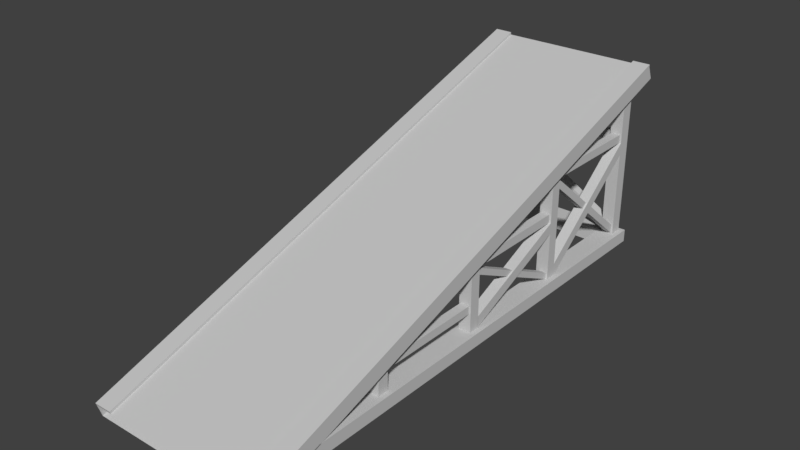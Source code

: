 # Source: LargeRamp.blend  (saved by Blender 2.79.0; exported with 4.5.12 LTS)
import bpy
from mathutils import Matrix  # noqa: F401  (used for matrix-valued properties, if any)

bpy.ops.wm.read_factory_settings(use_empty=True)
scene = bpy.context.scene
scene.name = 'Scene'

# ---- collections
col_collection_1 = bpy.data.collections.new('Collection 1'); scene.collection.children.link(col_collection_1)

# ---- materials (node trees are filled in below, after node groups)
mat_material__342 = bpy.data.materials.new('Material__342')
mat_material__342.alpha_threshold = 0.0
mat_material__342.use_transparent_shadow = False
mat_material__342.diffuse_color = (0.588, 0.588, 0.588, 1.0)
mat_material__342.specular_color = (0.0, 0.0, 0.0)
mat_material__342.roughness = 0.5
mat_material__342.specular_intensity = 1.0

# ---- material node trees

# ---- world
world_world = bpy.data.worlds.new('World'); scene.world = world_world
world_world.color = (0.05088, 0.05088, 0.05088)
world_world.use_sun_shadow = False
world_world.sun_shadow_jitter_overblur = 0.0
world_world.cycles.sampling_method = 'MANUAL'

# ---- meshes
me_big_house8_1__ct_wood03_001 = bpy.data.meshes.new('big_house8_1__ct_wood03.001')
me_big_house8_1__ct_wood03_001.from_pydata([(-3185.0, -594.7, -1090.0), (-3185.0, -594.7, -828.0), (-3185.0, -587.7, -849.2), (-3185.0, -587.7, -1090.0), (-3185.0, -500.2, -1113.0), (-3185.0, -600.2, -812.8), (-3185.0, -493.0, -1110.0), (-3185.0, -491.6, -1110.0), (-3185.0, -593.0, -810.5), (-3185.0, -591.6, -810.0), (-3174.0, -587.7, -849.2), (-3174.0, -587.7, -1090.0), (-3174.0, -594.7, -828.0), (-3174.0, -594.7, -1090.0), (-3175.0, -500.2, -1113.0), (-3175.0, -600.2, -812.8), (-3175.0, -591.6, -810.0), (-3175.0, -491.6, -1110.0), (-3175.0, -493.0, -1110.0), (-3175.0, -593.0, -810.5), (-3095.0, -493.0, -1110.0), (-3095.0, -593.0, -810.5), (-3095.0, -600.2, -812.8), (-3095.0, -500.2, -1113.0), (-3097.0, -594.8, -827.9), (-3097.0, -587.7, -849.1), (-3097.0, -594.8, -1089.0), (-3097.0, -587.7, -1089.0), (-3085.0, -587.7, -849.1), (-3085.0, -587.7, -1089.0), (-3085.0, -594.8, -1089.0), (-3085.0, -594.8, -827.9), (-3095.0, -491.6, -1110.0), (-3095.0, -591.6, -810.0), (-3085.0, -500.2, -1113.0), (-3085.0, -491.6, -1110.0), (-3085.0, -600.2, -812.8), (-3085.0, -591.6, -810.0), (-3085.0, -593.0, -810.5), (-3085.0, -493.0, -1110.0), (-3089.0, -558.3, -963.6), (-3089.0, -587.9, -1025.0), (-3089.0, -554.6, -963.6), (-3089.0, -584.2, -1025.0), (-3093.0, -554.6, -963.6), (-3093.0, -584.2, -1025.0), (-3093.0, -558.3, -963.6), (-3093.0, -587.9, -1025.0), (-3094.0, -587.4, -963.6), (-3094.0, -581.3, -963.6), (-3094.0, -560.9, -1025.0), (-3094.0, -554.7, -1025.0), (-3088.0, -581.3, -963.6), (-3088.0, -554.7, -1025.0), (-3088.0, -587.4, -963.6), (-3088.0, -560.9, -1025.0), (-3094.0, -549.9, -962.9), (-3089.0, -549.9, -962.9), (-3094.0, -549.9, -1026.0), (-3089.0, -549.9, -1026.0), (-3094.0, -554.7, -962.9), (-3094.0, -554.7, -1026.0), (-3089.0, -554.7, -962.9), (-3089.0, -554.7, -1026.0), (-3088.0, -587.8, -957.4), (-3088.0, -587.8, -963.7), (-3088.0, -552.1, -957.4), (-3088.0, -550.0, -963.7), (-3095.0, -587.8, -957.4), (-3095.0, -552.1, -957.4), (-3095.0, -587.8, -963.7), (-3095.0, -550.0, -963.7), (-3182.0, -587.7, -963.7), (-3182.0, -581.6, -963.7), (-3182.0, -560.7, -1025.0), (-3182.0, -554.6, -1025.0), (-3176.0, -581.6, -963.7), (-3176.0, -554.6, -1025.0), (-3176.0, -587.7, -963.7), (-3176.0, -560.7, -1025.0), (-3178.0, -554.5, -963.6), (-3178.0, -558.1, -963.6), (-3178.0, -584.1, -1025.0), (-3178.0, -587.7, -1025.0), (-3181.0, -558.1, -963.6), (-3181.0, -554.5, -963.6), (-3181.0, -587.7, -1025.0), (-3181.0, -584.1, -1025.0), (-3182.0, -549.9, -963.6), (-3177.0, -549.9, -963.6), (-3182.0, -549.9, -1025.0), (-3177.0, -549.9, -1025.0), (-3182.0, -554.7, -963.6), (-3182.0, -554.7, -1025.0), (-3177.0, -554.6, -963.6), (-3177.0, -554.6, -1025.0), (-3176.0, -587.8, -957.5), (-3176.0, -587.8, -963.8), (-3176.0, -552.0, -957.5), (-3176.0, -549.9, -963.8), (-3183.0, -587.8, -957.5), (-3183.0, -552.0, -957.5), (-3183.0, -587.8, -963.8), (-3183.0, -549.9, -963.8), (-3094.0, -536.3, -1097.0), (-3094.0, -536.3, -1094.0), (-3176.0, -587.8, -1097.0), (-3176.0, -587.8, -1094.0), (-3094.0, -532.0, -1094.0), (-3176.0, -583.6, -1094.0), (-3176.0, -583.6, -1097.0), (-3094.0, -532.0, -1097.0), (-3094.0, -587.9, -1098.0), (-3094.0, -587.9, -1093.0), (-3176.0, -538.9, -1098.0), (-3176.0, -538.9, -1093.0), (-3094.0, -581.2, -1093.0), (-3176.0, -532.2, -1093.0), (-3094.0, -581.2, -1098.0), (-3176.0, -532.2, -1098.0), (-3094.0, -527.4, -1093.0), (-3094.0, -527.4, -1098.0), (-3176.0, -527.4, -1093.0), (-3176.0, -527.4, -1098.0), (-3094.0, -532.2, -1093.0), (-3176.0, -532.2, -1093.0), (-3094.0, -532.2, -1098.0), (-3176.0, -532.2, -1098.0), (-3182.0, -588.2, -1031.0), (-3182.0, -581.0, -1031.0), (-3182.0, -538.5, -1093.0), (-3182.0, -531.4, -1093.0), (-3176.0, -581.0, -1031.0), (-3176.0, -531.4, -1093.0), (-3176.0, -588.2, -1031.0), (-3176.0, -538.5, -1093.0), (-3181.0, -536.1, -1031.0), (-3181.0, -531.5, -1031.0), (-3181.0, -587.8, -1093.0), (-3181.0, -583.2, -1093.0), (-3177.0, -583.2, -1093.0), (-3177.0, -531.5, -1031.0), (-3177.0, -536.1, -1031.0), (-3177.0, -587.8, -1093.0), (-3089.0, -536.8, -1031.0), (-3089.0, -588.0, -1093.0), (-3089.0, -532.0, -1031.0), (-3089.0, -583.1, -1093.0), (-3093.0, -532.0, -1031.0), (-3093.0, -583.1, -1093.0), (-3093.0, -536.8, -1031.0), (-3093.0, -588.0, -1093.0), (-3094.0, -588.0, -1031.0), (-3094.0, -580.8, -1031.0), (-3094.0, -539.3, -1092.0), (-3094.0, -532.2, -1092.0), (-3088.0, -580.8, -1031.0), (-3088.0, -532.2, -1092.0), (-3088.0, -588.0, -1031.0), (-3088.0, -539.3, -1092.0), (-3182.0, -527.3, -1031.0), (-3177.0, -527.3, -1031.0), (-3182.0, -527.3, -1093.0), (-3177.0, -527.3, -1093.0), (-3177.0, -531.6, -1031.0), (-3177.0, -531.6, -1093.0), (-3182.0, -531.6, -1031.0), (-3182.0, -531.6, -1093.0), (-3094.0, -527.5, -1031.0), (-3089.0, -527.5, -1031.0), (-3094.0, -527.5, -1093.0), (-3089.0, -527.5, -1093.0), (-3094.0, -532.2, -1031.0), (-3094.0, -532.2, -1093.0), (-3089.0, -532.2, -1031.0), (-3089.0, -532.2, -1093.0), (-3176.0, -587.8, -1025.0), (-3176.0, -587.9, -1031.0), (-3176.0, -529.5, -1025.0), (-3176.0, -527.4, -1031.0), (-3183.0, -587.8, -1025.0), (-3183.0, -529.5, -1025.0), (-3183.0, -587.8, -1031.0), (-3183.0, -527.4, -1031.0), (-3183.0, -587.8, -1092.0), (-3176.0, -587.8, -1092.0), (-3183.0, -507.0, -1092.0), (-3176.0, -507.0, -1092.0), (-3183.0, -587.8, -1099.0), (-3183.0, -504.9, -1099.0), (-3176.0, -587.8, -1099.0), (-3176.0, -504.9, -1099.0), (-3088.0, -587.8, -1025.0), (-3088.0, -587.8, -1031.0), (-3088.0, -529.6, -1025.0), (-3088.0, -527.5, -1031.0), (-3095.0, -587.8, -1025.0), (-3095.0, -529.6, -1025.0), (-3095.0, -587.8, -1031.0), (-3095.0, -527.5, -1031.0), (-3088.0, -587.8, -1092.0), (-3088.0, -587.8, -1099.0), (-3088.0, -507.1, -1092.0), (-3088.0, -505.0, -1099.0), (-3095.0, -587.8, -1092.0), (-3095.0, -507.1, -1092.0), (-3095.0, -587.8, -1099.0), (-3095.0, -505.0, -1099.0), (-3097.0, -594.7, -1101.0), (-3174.0, -594.7, -1102.0), (-3097.0, -587.7, -1101.0), (-3174.0, -587.7, -1102.0), (-3185.0, -594.7, -1102.0), (-3185.0, -587.7, -1102.0), (-3085.0, -594.8, -1101.0), (-3085.0, -587.7, -1101.0), (-3182.0, -577.3, -957.9), (-3182.0, -577.3, -895.9), (-3182.0, -572.9, -895.9), (-3182.0, -572.9, -957.9), (-3177.0, -577.3, -957.9), (-3177.0, -577.3, -895.9), (-3177.0, -572.9, -895.9), (-3177.0, -572.9, -957.9), (-3176.0, -572.4, -896.3), (-3176.0, -587.8, -896.3), (-3183.0, -587.8, -896.3), (-3183.0, -574.5, -890.0), (-3183.0, -572.4, -896.3), (-3183.0, -587.8, -890.0), (-3176.0, -574.5, -890.0), (-3176.0, -587.8, -890.0), (-3094.0, -572.9, -958.4), (-3094.0, -577.4, -958.4), (-3094.0, -572.9, -895.2), (-3094.0, -577.4, -895.2), (-3089.0, -577.4, -958.4), (-3089.0, -577.4, -895.2), (-3089.0, -572.9, -958.4), (-3089.0, -572.9, -895.2), (-3088.0, -572.5, -896.2), (-3088.0, -587.8, -896.2), (-3095.0, -587.8, -896.2), (-3095.0, -572.5, -896.2), (-3095.0, -587.8, -889.9), (-3095.0, -574.6, -889.9), (-3088.0, -574.6, -889.9), (-3088.0, -587.8, -889.9)], [], [(0, 1, 2), (3, 0, 2), (4, 5, 6), (7, 6, 8), (9, 7, 8), (10, 11, 3), (2, 10, 3), (5, 8, 6), (10, 12, 11), (12, 13, 11), (4, 14, 15), (16, 17, 9), (17, 7, 9), (5, 4, 15), (17, 16, 18), (16, 19, 18), (20, 18, 19), (21, 20, 19), (22, 15, 23), (15, 14, 23), (24, 25, 26), (25, 27, 26), (25, 28, 29), (27, 25, 29), (30, 29, 31), (32, 20, 21), (33, 32, 21), (29, 28, 31), (22, 23, 34), (35, 32, 33), (36, 22, 34), (37, 35, 33), (37, 38, 39), (36, 34, 38), (35, 37, 39), (34, 39, 38), (40, 41, 42), (41, 43, 42), (44, 45, 46), (45, 47, 46), (42, 43, 44), (43, 45, 44), (46, 47, 40), (47, 41, 40), (48, 49, 50), (49, 51, 50), (49, 52, 51), (52, 53, 51), (52, 54, 53), (54, 55, 53), (54, 48, 55), (48, 50, 55), (56, 57, 58), (57, 59, 58), (60, 56, 61), (56, 58, 61), (62, 60, 63), (60, 61, 63), (57, 62, 59), (62, 63, 59), (64, 65, 66), (65, 67, 66), (68, 64, 69), (64, 66, 69), (70, 68, 71), (68, 69, 71), (65, 70, 67), (70, 71, 67), (72, 73, 74), (73, 75, 74), (73, 76, 75), (76, 77, 75), (76, 78, 77), (78, 79, 77), (78, 72, 79), (72, 74, 79), (80, 81, 82), (81, 83, 82), (84, 85, 86), (85, 87, 86), (85, 80, 87), (80, 82, 87), (81, 84, 83), (84, 86, 83), (88, 89, 90), (89, 91, 90), (92, 88, 93), (88, 90, 93), (94, 92, 95), (92, 93, 95), (89, 94, 91), (94, 95, 91), (96, 97, 98), (97, 99, 98), (100, 96, 101), (96, 98, 101), (102, 100, 103), (100, 101, 103), (97, 102, 99), (102, 103, 99), (23, 20, 34), (20, 39, 34), (4, 6, 14), (6, 18, 14), (7, 17, 6), (17, 18, 6), (14, 18, 23), (18, 20, 23), (104, 105, 106), (105, 107, 106), (105, 108, 107), (108, 109, 107), (109, 108, 110), (108, 111, 110), (111, 104, 110), (104, 106, 110), (112, 113, 114), (113, 115, 114), (113, 116, 115), (116, 117, 115), (116, 118, 117), (118, 119, 117), (118, 112, 119), (112, 114, 119), (120, 121, 122), (121, 123, 122), (124, 120, 125), (120, 122, 125), (126, 124, 127), (124, 125, 127), (121, 126, 123), (126, 127, 123), (128, 129, 130), (129, 131, 130), (129, 132, 131), (132, 133, 131), (132, 134, 133), (134, 135, 133), (134, 128, 135), (128, 130, 135), (136, 137, 138), (137, 139, 138), (139, 137, 140), (137, 141, 140), (141, 142, 140), (142, 143, 140), (142, 136, 143), (136, 138, 143), (144, 145, 146), (145, 147, 146), (148, 149, 150), (149, 151, 150), (146, 147, 148), (147, 149, 148), (150, 151, 144), (151, 145, 144), (152, 153, 154), (153, 155, 154), (153, 156, 155), (156, 157, 155), (156, 158, 157), (158, 159, 157), (158, 152, 159), (152, 154, 159), (160, 161, 162), (161, 163, 162), (161, 164, 163), (164, 165, 163), (166, 160, 167), (160, 162, 167), (164, 166, 165), (166, 167, 165), (168, 169, 170), (169, 171, 170), (172, 168, 173), (168, 170, 173), (174, 172, 175), (172, 173, 175), (169, 174, 171), (174, 175, 171), (176, 177, 178), (177, 179, 178), (180, 176, 181), (176, 178, 181), (182, 180, 183), (180, 181, 183), (177, 182, 179), (182, 183, 179), (184, 185, 186), (185, 187, 186), (188, 184, 189), (184, 186, 189), (190, 188, 191), (188, 189, 191), (185, 190, 187), (190, 191, 187), (192, 193, 194), (193, 195, 194), (196, 192, 197), (192, 194, 197), (198, 196, 199), (196, 197, 199), (193, 198, 195), (198, 199, 195), (200, 201, 202), (201, 203, 202), (204, 200, 205), (200, 202, 205), (206, 204, 207), (204, 205, 207), (201, 206, 203), (206, 207, 203), (32, 35, 20), (35, 39, 20), (208, 209, 210), (209, 211, 210), (26, 27, 13), (27, 11, 13), (27, 210, 11), (210, 211, 11), (209, 212, 211), (212, 213, 211), (214, 208, 215), (208, 210, 215), (27, 29, 210), (29, 215, 210), (214, 215, 30), (215, 29, 30), (213, 212, 3), (212, 0, 3), (3, 11, 213), (11, 211, 213), (216, 217, 218), (219, 216, 218), (220, 221, 217), (219, 218, 222), (216, 220, 217), (223, 219, 222), (220, 223, 221), (223, 222, 221), (224, 225, 226), (227, 228, 229), (228, 224, 226), (228, 226, 229), (230, 227, 231), (227, 229, 231), (230, 231, 225), (224, 230, 225), (232, 233, 234), (233, 235, 234), (236, 237, 235), (233, 236, 235), (238, 232, 239), (232, 234, 239), (236, 238, 237), (238, 239, 237), (19, 16, 9), (8, 19, 9), (240, 241, 242), (243, 242, 244), (245, 243, 244), (243, 240, 242), (246, 247, 241), (246, 245, 247), (245, 244, 247), (240, 246, 241), (38, 37, 33), (21, 38, 33)])
me_big_house8_1__ct_wood03_001.polygons.foreach_set('use_smooth', [True] * 268)
_k = set([(0, 2), (2, 3), (3, 10), (3, 213), (4, 5), (4, 6), (4, 14), (6, 7), (6, 8), (7, 9), (7, 17), (8, 9), (9, 16), (9, 19), (10, 11), (11, 13), (11, 27), (14, 23), (16, 17), (16, 19), (17, 18), (18, 19), (18, 20), (20, 21), (20, 32), (21, 33), (23, 34), (25, 26), (25, 27), (26, 27), (28, 29), (29, 215), (32, 33), (32, 35), (33, 37), (33, 38), (34, 36), (34, 39), (35, 37), (35, 39), (37, 38), (40, 41), (42, 43), (44, 45), (46, 47), (48, 50), (48, 55), (49, 50), (49, 51), (51, 52), (52, 53), (53, 54), (54, 55), (56, 58), (56, 61), (57, 58), (57, 59), (59, 62), (60, 61), (60, 63), (62, 63), (64, 66), (64, 69), (65, 66), (65, 67), (67, 70), (68, 69), (68, 71), (70, 71), (72, 74), (72, 79), (73, 74), (73, 75), (75, 76), (76, 77), (77, 78), (78, 79), (80, 82), (80, 87), (81, 82), (81, 83), (83, 84), (84, 86), (85, 86), (85, 87), (88, 90), (88, 93), (89, 90), (89, 91), (91, 94), (92, 93), (92, 95), (94, 95), (96, 98), (96, 101), (97, 98), (97, 99), (99, 102), (100, 101), (100, 103), (102, 103), (104, 106), (104, 110), (105, 106), (105, 107), (107, 108), (108, 109), (110, 111), (112, 114), (112, 119), (113, 114), (113, 115), (115, 116), (116, 117), (117, 118), (118, 119), (120, 122), (120, 125), (121, 122), (121, 123), (123, 126), (124, 125), (124, 127), (126, 127), (128, 130), (128, 135), (129, 130), (129, 131), (131, 132), (132, 133), (133, 134), (134, 135), (136, 138), (136, 143), (137, 138), (137, 139), (140, 141), (140, 142), (142, 143), (144, 145), (146, 147), (148, 149), (150, 151), (152, 154), (152, 159), (153, 154), (153, 155), (155, 156), (156, 157), (157, 158), (158, 159), (160, 162), (160, 167), (161, 162), (161, 163), (163, 164), (164, 165), (165, 166), (166, 167), (168, 170), (168, 173), (169, 170), (169, 171), (171, 174), (172, 173), (172, 175), (174, 175), (176, 178), (176, 181), (177, 178), (177, 179), (179, 182), (180, 181), (180, 183), (182, 183), (184, 186), (184, 189), (185, 186), (185, 187), (187, 190), (188, 189), (188, 191), (190, 191), (192, 194), (192, 197), (193, 194), (193, 195), (195, 198), (196, 197), (196, 199), (198, 199), (200, 202), (200, 205), (201, 202), (201, 203), (203, 206), (204, 205), (204, 207), (206, 207), (210, 211), (210, 215), (211, 212), (211, 213), (212, 213), (214, 215), (216, 217), (216, 218), (217, 220), (218, 219), (219, 222), (220, 221), (221, 223), (222, 223), (224, 225), (224, 226), (225, 230), (226, 228), (227, 229), (227, 231), (228, 229), (230, 231), (232, 234), (232, 239), (233, 234), (233, 235), (235, 236), (236, 237), (237, 238), (238, 239), (240, 241), (240, 242), (241, 246), (242, 243), (243, 244), (244, 245), (245, 247), (246, 247)])
me_big_house8_1__ct_wood03_001.attributes.new('sharp_edge', 'BOOLEAN', 'EDGE').data.foreach_set('value', [ (min(e.vertices), max(e.vertices)) in _k for e in me_big_house8_1__ct_wood03_001.edges])
_uv = me_big_house8_1__ct_wood03_001.uv_layers.new(name='UVMap')
_uv.uv.foreach_set('vector', [8.086, 0.25, 4.231, 0.25, 4.546, 0.0, 8.086, 0.0, 8.086, 0.25, 4.546, 0.0, 5.318, 0.0, 0.0, 0.0, 5.318, 0.25, 7.977, -0.8046, 7.977, -0.7724, 0.0, -0.7724, 0.0, -0.8046, 7.977, -0.8046, 0.0, -0.7724, 4.546, 0.5, 8.086, 0.5, 8.086, 0.0, 4.546, 0.0, 4.546, 0.5, 8.086, 0.0, 0.0, 0.0, 0.0, 0.25, 5.318, 0.25, 4.546, 0.0, 4.231, 0.25, 8.086, 0.0, 4.231, 0.25, 8.086, 0.25, 8.086, 0.0, 5.318, -0.7474, 5.318, -0.9974, 0.0, -0.9974, 0.0, -0.9653, 7.977, -0.9653, 0.0, -0.5108, 7.977, -0.9653, 7.977, -0.5108, 0.0, -0.5108, 0.0, -0.7474, 5.318, -0.7474, 0.0, -0.9974, 7.977, -0.9653, 0.0, -0.9653, 7.977, -0.9974, 0.0, -0.9653, 0.0, -0.9974, 7.977, -0.9974, 2.0, 7.5, 0.0, 7.5, 0.0, 0.0, 2.0, 0.0, 2.0, 7.5, 0.0, 0.0, 2.0, 0.0, 0.0, 0.0, 2.0, 7.5, 0.0, 0.0, 0.0, 7.5, 2.0, 7.5, 4.226, 0.25, 4.542, 0.0, 8.085, 0.25, 4.542, 0.0, 8.086, 0.0, 8.085, 0.25, 4.542, 0.5, 4.542, 0.0, 8.086, 0.0, 8.086, 0.5, 4.542, 0.5, 8.086, 0.0, 8.086, 0.25, 8.086, 0.0, 4.229, 0.25, 7.977, -0.8046, 7.977, -0.7724, 0.0, -0.7724, 0.0, -0.8046, 7.977, -0.8046, 0.0, -0.7724, 8.086, 0.0, 4.542, 0.0, 4.229, 0.25, 0.0, 0.25, 5.318, 0.25, 5.318, 0.0, 7.977, -0.9653, 7.977, -0.5108, 0.0, -0.5108, 0.0, 0.0, 0.0, 0.25, 5.318, 0.0, 0.0, -0.9653, 7.977, -0.9653, 0.0, -0.5108, 0.0, -0.9653, 0.0, -0.9974, 7.977, -0.9974, 0.0, 0.25, 5.318, 0.25, 0.0, 0.0, 7.977, -0.9653, 0.0, -0.9653, 7.977, -0.9974, 5.318, 0.25, 5.318, 0.0, 0.0, 0.0, 6.464, 0.25, 5.362, 0.25, 6.507, 0.0, 5.362, 0.25, 5.404, 0.0, 6.507, 0.0, 6.507, 0.0, 5.404, 0.0, 6.464, 0.25, 5.404, 0.0, 5.362, 0.25, 6.464, 0.25, 6.507, 0.25, 5.404, 0.25, 6.507, 0.0, 5.404, 0.25, 5.404, 0.0, 6.507, 0.0, 6.464, 0.25, 5.362, 0.25, 6.464, 0.0, 5.362, 0.25, 5.362, 0.0, 6.464, 0.0, 5.362, 0.25, 5.404, 0.0, 6.463, 0.25, 5.404, 0.0, 6.506, 0.0, 6.463, 0.25, 5.404, 0.25, 5.404, 0.0, 6.506, 0.25, 5.404, 0.0, 6.506, 0.0, 6.506, 0.25, 5.404, 0.0, 5.362, 0.25, 6.506, 0.0, 5.362, 0.25, 6.463, 0.25, 6.506, 0.0, 5.362, 0.25, 5.362, 0.0, 6.463, 0.25, 5.362, 0.0, 6.463, 0.0, 6.463, 0.25, 5.362, 0.25, 5.362, 0.0, 6.631, 0.25, 5.362, 0.0, 6.631, 0.0, 6.631, 0.25, 5.362, 0.25, 5.362, 0.0, 6.631, 0.25, 5.362, 0.0, 6.631, 0.0, 6.631, 0.25, 5.362, 0.25, 5.362, 0.0, 6.631, 0.25, 5.362, 0.0, 6.631, 0.0, 6.631, 0.25, 5.362, 0.0, 5.362, 0.25, 6.631, 0.0, 5.362, 0.25, 6.631, 0.25, 6.631, 0.0, 5.362, 0.0, 5.362, 0.25, 6.102, 0.0, 5.362, 0.25, 6.146, 0.25, 6.102, 0.0, 5.362, 0.25, 5.362, 0.0, 6.102, 0.25, 5.362, 0.0, 6.102, 0.0, 6.102, 0.25, 5.362, 0.25, 5.362, 0.0, 6.146, 0.25, 5.362, 0.0, 6.102, 0.0, 6.146, 0.25, 5.362, 0.25, 5.362, 0.0, 6.146, 0.25, 5.362, 0.0, 6.146, 0.0, 6.146, 0.25, 5.362, 0.25, 5.404, 0.0, 6.463, 0.25, 5.404, 0.0, 6.506, 0.0, 6.463, 0.25, 5.404, 0.25, 5.404, 0.0, 6.506, 0.25, 5.404, 0.0, 6.506, 0.0, 6.506, 0.25, 5.404, 0.0, 5.362, 0.25, 6.506, 0.0, 5.362, 0.25, 6.463, 0.25, 6.506, 0.0, 5.362, 0.25, 5.362, 0.0, 6.463, 0.25, 5.362, 0.0, 6.463, 0.0, 6.463, 0.25, 6.507, 0.0, 6.464, 0.25, 5.404, 0.0, 6.464, 0.25, 5.362, 0.25, 5.404, 0.0, 6.464, 0.25, 6.507, 0.0, 5.362, 0.25, 6.507, 0.0, 5.404, 0.0, 5.362, 0.25, 6.507, 0.0, 6.507, 0.25, 5.404, 0.0, 6.507, 0.25, 5.404, 0.25, 5.404, 0.0, 6.464, 0.0, 6.464, 0.25, 5.362, 0.0, 6.464, 0.25, 5.362, 0.25, 5.362, 0.0, 5.362, 0.25, 5.362, 0.0, 6.631, 0.25, 5.362, 0.0, 6.631, 0.0, 6.631, 0.25, 5.362, 0.25, 5.362, 0.0, 6.631, 0.25, 5.362, 0.0, 6.631, 0.0, 6.631, 0.25, 5.362, 0.25, 5.362, 0.0, 6.631, 0.25, 5.362, 0.0, 6.631, 0.0, 6.631, 0.25, 5.362, 0.0, 5.362, 0.25, 6.631, 0.0, 5.362, 0.25, 6.631, 0.25, 6.631, 0.0, 5.362, 0.0, 5.362, 0.25, 6.103, 0.0, 5.362, 0.25, 6.147, 0.25, 6.103, 0.0, 5.362, 0.25, 5.362, 0.0, 6.103, 0.25, 5.362, 0.0, 6.103, 0.0, 6.103, 0.25, 5.362, 0.25, 5.362, 0.0, 6.147, 0.25, 5.362, 0.0, 6.103, 0.0, 6.147, 0.25, 5.362, 0.25, 5.362, 0.0, 6.147, 0.25, 5.362, 0.0, 6.147, 0.0, 6.147, 0.25, 5.488, 0.25, 5.488, 0.0, 5.318, 0.25, 5.488, 0.0, 5.318, 0.0, 5.318, 0.25, 5.318, 0.0, 5.318, 0.25, 5.509, 0.0, 5.318, 0.25, 5.509, 0.25, 5.509, 0.0, 7.977, -0.8046, 8.218, -0.8046, 7.977, -0.7724, 8.218, -0.8046, 8.218, -0.7724, 7.977, -0.7724, 0.0, 7.5, 0.0, 7.321, 2.0, 7.5, 0.0, 7.321, 2.0, 7.321, 2.0, 7.5, 6.721, 0.25, 6.721, 0.0, 5.414, 0.25, 6.721, 0.0, 5.414, 0.0, 5.414, 0.25, 6.721, 0.0, 6.777, 0.25, 5.414, 0.0, 6.777, 0.25, 5.469, 0.25, 5.414, 0.0, 5.469, 0.0, 6.777, 0.0, 5.469, 0.25, 6.777, 0.0, 6.777, 0.25, 5.469, 0.25, 6.777, 0.0, 6.721, 0.25, 5.469, 0.0, 6.721, 0.25, 5.414, 0.25, 5.469, 0.0, 5.416, 0.25, 5.416, 0.0, 6.741, 0.25, 5.416, 0.0, 6.741, 0.0, 6.741, 0.25, 5.416, 0.25, 5.472, 0.0, 6.741, 0.25, 5.472, 0.0, 6.797, 0.0, 6.741, 0.25, 5.472, 0.0, 5.472, 0.25, 6.797, 0.0, 5.472, 0.25, 6.797, 0.25, 6.797, 0.0, 5.472, 0.25, 5.416, 0.0, 6.797, 0.25, 5.416, 0.0, 6.741, 0.0, 6.797, 0.25, 5.393, 0.0, 5.393, 0.25, 6.818, 0.0, 5.393, 0.25, 6.818, 0.25, 6.818, 0.0, 5.393, 0.25, 5.393, 0.0, 6.818, 0.25, 5.393, 0.0, 6.818, 0.0, 6.818, 0.25, 5.393, 0.25, 5.393, 0.0, 6.818, 0.25, 5.393, 0.0, 6.818, 0.0, 6.818, 0.25, 5.393, 0.25, 5.393, 0.0, 6.818, 0.25, 5.393, 0.0, 6.818, 0.0, 6.818, 0.25, 5.362, 0.25, 5.442, 0.0, 6.642, 0.25, 5.442, 0.0, 6.722, 0.0, 6.642, 0.25, 5.442, 0.25, 5.442, 0.0, 6.722, 0.25, 5.442, 0.0, 6.722, 0.0, 6.722, 0.25, 5.442, 0.0, 5.362, 0.25, 6.722, 0.0, 5.362, 0.25, 6.642, 0.25, 6.722, 0.0, 5.362, 0.25, 5.362, 0.0, 6.642, 0.25, 5.362, 0.0, 6.642, 0.0, 6.642, 0.25, 6.642, 0.25, 6.722, 0.0, 5.362, 0.25, 6.722, 0.0, 5.442, 0.0, 5.362, 0.25, 5.442, 0.0, 6.722, 0.0, 5.442, 0.25, 6.722, 0.0, 6.722, 0.25, 5.442, 0.25, 6.722, 0.0, 6.642, 0.25, 5.442, 0.0, 6.642, 0.25, 5.362, 0.25, 5.442, 0.0, 6.642, 0.0, 6.642, 0.25, 5.362, 0.0, 6.642, 0.25, 5.362, 0.25, 5.362, 0.0, 6.642, 0.25, 5.362, 0.25, 6.722, 0.0, 5.362, 0.25, 5.442, 0.0, 6.722, 0.0, 6.722, 0.0, 5.442, 0.0, 6.642, 0.25, 5.442, 0.0, 5.362, 0.25, 6.642, 0.25, 6.722, 0.25, 5.442, 0.25, 6.722, 0.0, 5.442, 0.25, 5.442, 0.0, 6.722, 0.0, 6.642, 0.25, 5.362, 0.25, 6.642, 0.0, 5.362, 0.25, 5.362, 0.0, 6.642, 0.0, 5.362, 0.25, 5.442, 0.0, 6.641, 0.25, 5.442, 0.0, 6.721, 0.0, 6.641, 0.25, 5.442, 0.25, 5.442, 0.0, 6.721, 0.25, 5.442, 0.0, 6.721, 0.0, 6.721, 0.25, 5.442, 0.0, 5.362, 0.25, 6.721, 0.0, 5.362, 0.25, 6.641, 0.25, 6.721, 0.0, 5.362, 0.25, 5.362, 0.0, 6.641, 0.25, 5.362, 0.0, 6.641, 0.0, 6.641, 0.25, 5.362, 0.25, 5.362, 0.0, 6.631, 0.25, 5.362, 0.0, 6.631, 0.0, 6.631, 0.25, 5.362, 0.0, 5.362, 0.25, 6.631, 0.0, 5.362, 0.25, 6.631, 0.25, 6.631, 0.0, 5.362, 0.25, 5.362, 0.0, 6.631, 0.25, 5.362, 0.0, 6.631, 0.0, 6.631, 0.25, 5.362, 0.25, 5.362, 0.0, 6.631, 0.25, 5.362, 0.0, 6.631, 0.0, 6.631, 0.25, 5.362, 0.25, 5.362, 0.0, 6.631, 0.25, 5.362, 0.0, 6.631, 0.0, 6.631, 0.25, 5.362, 0.25, 5.362, 0.0, 6.631, 0.25, 5.362, 0.0, 6.631, 0.0, 6.631, 0.25, 5.362, 0.25, 5.362, 0.0, 6.631, 0.25, 5.362, 0.0, 6.631, 0.0, 6.631, 0.25, 5.362, 0.0, 5.362, 0.25, 6.631, 0.0, 5.362, 0.25, 6.631, 0.25, 6.631, 0.0, 5.362, 0.0, 5.362, 0.25, 6.57, 0.0, 5.362, 0.25, 6.614, 0.25, 6.57, 0.0, 5.362, 0.25, 5.362, 0.0, 6.57, 0.25, 5.362, 0.0, 6.57, 0.0, 6.57, 0.25, 5.362, 0.25, 5.362, 0.0, 6.614, 0.25, 5.362, 0.0, 6.57, 0.0, 6.614, 0.25, 5.362, 0.25, 5.362, 0.0, 6.614, 0.25, 5.362, 0.0, 6.614, 0.0, 6.614, 0.25, 5.362, 0.25, 5.362, 0.0, 6.852, 0.25, 5.362, 0.0, 6.852, 0.0, 6.852, 0.25, 5.362, 0.25, 5.362, 0.0, 6.891, 0.25, 5.362, 0.0, 6.852, 0.0, 6.891, 0.25, 5.362, 0.25, 5.362, 0.0, 6.891, 0.25, 5.362, 0.0, 6.891, 0.0, 6.891, 0.25, 5.362, 0.0, 5.362, 0.25, 6.852, 0.0, 5.362, 0.25, 6.891, 0.25, 6.852, 0.0, 5.362, 0.0, 5.362, 0.25, 6.569, 0.0, 5.362, 0.25, 6.613, 0.25, 6.569, 0.0, 5.362, 0.25, 5.362, 0.0, 6.569, 0.25, 5.362, 0.0, 6.569, 0.0, 6.569, 0.25, 5.362, 0.25, 5.362, 0.0, 6.613, 0.25, 5.362, 0.0, 6.569, 0.0, 6.613, 0.25, 5.362, 0.25, 5.362, 0.0, 6.613, 0.25, 5.362, 0.0, 6.613, 0.0, 6.613, 0.25, 5.362, 0.0, 5.362, 0.25, 6.851, 0.0, 5.362, 0.25, 6.89, 0.25, 6.851, 0.0, 5.362, 0.25, 5.362, 0.0, 6.851, 0.25, 5.362, 0.0, 6.851, 0.0, 6.851, 0.25, 5.362, 0.25, 5.362, 0.0, 6.89, 0.25, 5.362, 0.0, 6.851, 0.0, 6.89, 0.25, 5.362, 0.25, 5.362, 0.0, 6.89, 0.25, 5.362, 0.0, 6.89, 0.0, 6.89, 0.25, 7.977, -0.8046, 8.218, -0.8046, 7.977, -0.7724, 8.218, -0.8046, 8.218, -0.7724, 7.977, -0.7724, 4.512, 0.0, 5.64, 0.0, 4.512, 0.2252, 5.64, 0.0, 5.64, 0.2252, 4.512, 0.2252, 5.669, 0.0, 5.669, 0.25, 4.542, 0.0, 5.669, 0.25, 4.542, 0.25, 4.542, 0.0, 5.669, 0.0, 5.669, 0.4703, 4.542, 0.0, 5.669, 0.4703, 4.542, 0.4703, 4.542, 0.0, 8.086, 0.0, 8.086, 0.25, 8.263, 0.0, 8.086, 0.25, 8.263, 0.25, 8.263, 0.0, 8.086, 0.0, 8.086, 0.25, 8.263, 0.0, 8.086, 0.25, 8.263, 0.25, 8.263, 0.0, 8.086, 0.5, 8.086, 0.0, 8.263, 0.5, 8.086, 0.0, 8.263, 0.0, 8.263, 0.5, 8.263, 0.25, 8.263, 0.0, 8.086, 0.25, 8.263, 0.0, 8.086, 0.0, 8.086, 0.25, 8.263, 0.0, 8.263, 0.25, 8.086, 0.0, 8.263, 0.25, 8.086, 0.25, 8.086, 0.0, 8.086, 0.5, 8.086, 0.0, 8.263, 0.5, 8.086, 0.0, 8.263, 0.0, 8.263, 0.5, 6.631, 0.25, 5.362, 0.25, 5.362, 0.0, 6.631, 0.0, 6.631, 0.25, 5.362, 0.0, 6.631, 0.25, 5.362, 0.25, 5.362, 0.0, 6.631, 0.25, 5.362, 0.25, 5.362, 0.0, 6.631, 0.0, 6.631, 0.25, 5.362, 0.0, 6.631, 0.0, 6.631, 0.25, 5.362, 0.0, 6.631, 0.25, 6.631, 0.0, 5.362, 0.25, 6.631, 0.0, 5.362, 0.0, 5.362, 0.25, 5.68, 0.25, 5.362, 0.25, 5.362, 0.0, 5.636, 0.0, 5.68, 0.25, 5.362, 0.0, 5.68, 0.0, 5.68, 0.25, 5.362, 0.0, 5.68, 0.25, 5.362, 0.25, 5.362, 0.0, 5.636, 0.0, 5.636, 0.25, 5.362, 0.0, 5.636, 0.25, 5.362, 0.25, 5.362, 0.0, 5.636, 0.0, 5.362, 0.0, 5.362, 0.25, 5.68, 0.25, 5.636, 0.0, 5.362, 0.25, 6.631, 0.0, 6.631, 0.25, 5.362, 0.0, 6.631, 0.25, 5.362, 0.25, 5.362, 0.0, 6.631, 0.25, 5.362, 0.25, 5.362, 0.0, 6.631, 0.0, 6.631, 0.25, 5.362, 0.0, 6.631, 0.0, 6.631, 0.25, 5.362, 0.0, 6.631, 0.25, 5.362, 0.25, 5.362, 0.0, 6.631, 0.25, 6.631, 0.0, 5.362, 0.25, 6.631, 0.0, 5.362, 0.0, 5.362, 0.25, -0.0481, -0.9653, 0.0, -0.9653, 0.0, -0.5108, -0.0481, -0.5108, -0.0481, -0.9653, 0.0, -0.5108, 5.679, 0.25, 5.362, 0.25, 5.362, 0.0, 5.679, 0.25, 5.362, 0.25, 5.362, 0.0, 5.635, 0.0, 5.679, 0.25, 5.362, 0.0, 5.679, 0.0, 5.679, 0.25, 5.362, 0.0, 5.635, 0.0, 5.362, 0.0, 5.362, 0.25, 5.635, 0.0, 5.635, 0.25, 5.362, 0.0, 5.635, 0.25, 5.362, 0.25, 5.362, 0.0, 5.679, 0.25, 5.635, 0.0, 5.362, 0.25, -0.0481, -0.9653, 0.0, -0.9653, 0.0, -0.5108, -0.0481, -0.5108, -0.0481, -0.9653, 0.0, -0.5108])
me_big_house8_1__ct_wood03_001.materials.append(mat_material__342)
me_big_house8_1__ct_wood03_001.use_remesh_preserve_volume = False
me_big_house8_1__ct_wood03_001.use_remesh_preserve_attributes = False
me_big_house8_1__ct_wood03_001.use_mirror_vertex_groups = False
me_big_house8_1__ct_wood03_001.update()
me_big_house8_1__ct_wood03_001.normals_split_custom_set([tuple(v) for v in zip(*[iter([-1.0, 1.69e-05, 0.0, -1.0, 1.69e-05, 0.0, -1.0, 1.69e-05, 0.0, -1.0, 2.263e-05, 0.0, -1.0, 1.073e-05, 0.0, -1.0, 0.0, 0.0, -1.0, 0.0, 0.0, -1.0, 0.0, 0.0, -1.0, 0.0, 0.0, -1.0, 7.961e-07, 0.0, -1.0, 0.0, 0.0, -1.0, -7.281e-05, 1.128e-08, -1.0, -0.0002159, 2.288e-08, -1.0, 7.961e-07, 0.0, -1.0, -7.281e-05, 1.128e-08, 2.605e-05, 1.0, 0.0, 0.0001985, 1.0, 0.0, 2.605e-05, 1.0, 0.0, 2.605e-05, 1.0, 0.0, 2.605e-05, 1.0, 0.0, 2.605e-05, 1.0, 0.0, -1.0, 0.0, 0.0, -1.0, 0.0, 0.0, -1.0, 0.0, 0.0, 1.0, 0.0, 0.0, 1.0, 2.203e-06, 0.0, 1.0, 2.577e-05, 0.0, 1.0, 2.203e-06, 0.0, 1.0, 2.622e-05, 0.0, 1.0, 2.577e-05, 0.0, 2.7e-08, -0.9485, -0.3169, -3.219e-08, -0.9485, -0.3169, -8.071e-08, -0.9481, -0.318, -9.389e-08, 0.9481, 0.3181, 3.981e-11, 0.9484, 0.3171, 9.204e-08, 0.9481, 0.3181, 3.981e-11, 0.9484, 0.3171, 0.0, 0.9484, 0.317, 9.204e-08, 0.9481, 0.3181, 0.0, -0.9481, -0.3181, 2.7e-08, -0.9485, -0.3169, -8.071e-08, -0.9481, -0.318, 1.0, 0.0, 0.0, 1.0, 0.0, 0.0, 1.0, 0.0, 0.0, 1.0, 0.0, 0.0, 1.0, 0.0, 0.0, 1.0, 0.0, 0.0, 3.772e-11, 0.9484, 0.317, 0.0, 0.9484, 0.317, 9.434e-08, 0.9481, 0.3181, -9.16e-08, 0.9481, 0.318, 3.772e-11, 0.9484, 0.317, 9.434e-08, 0.9481, 0.3181, 8.968e-08, -0.9481, -0.318, -8.071e-08, -0.9481, -0.318, -3.219e-08, -0.9485, -0.3169, -8.071e-08, -0.9481, -0.318, -3.219e-08, -0.9485, -0.3169, -3.219e-08, -0.9485, -0.3169, -1.0, 0.0, -9.336e-07, -1.0, 0.0, -9.336e-07, -1.0, 0.0, -9.336e-07, -1.0, -4.114e-05, 0.0, -1.0, -4.114e-05, 0.0, -1.0, -4.114e-05, 0.0, 1.563e-05, 1.0, 0.0, 1.563e-05, 1.0, 0.0, 1.563e-05, 1.0, 0.0, 0.0001913, 1.0, 0.0, 1.563e-05, 1.0, 0.0, 1.563e-05, 1.0, 0.0, 1.0, 0.0, 0.0, 1.0, -1.978e-07, 0.0, 1.0, -2.106e-05, 0.0, -1.0, 0.0, 0.0, -1.0, 0.0, 0.0, -1.0, 0.0, 0.0, -1.0, 0.0, 0.0, -1.0, 0.0, 0.0, -1.0, 0.0, 0.0, 1.0, -1.978e-07, 0.0, 1.0, -2.299e-05, 0.0, 1.0, -2.106e-05, 0.0, 8.968e-08, -0.9481, -0.318, -3.219e-08, -0.9485, -0.3169, -4.122e-08, -0.9484, -0.317, 3.981e-11, 0.9484, 0.3171, 0.0, 0.9484, 0.317, 9.204e-08, 0.9481, 0.3181, 8.382e-11, -0.9481, -0.318, 8.968e-08, -0.9481, -0.318, -4.122e-08, -0.9484, -0.317, -9.389e-08, 0.9481, 0.3181, 3.981e-11, 0.9484, 0.3171, 9.204e-08, 0.9481, 0.3181, 1.0, 7.961e-07, 5.147e-05, 1.0, 0.0, 2.574e-05, 1.0, 0.0001314, 2.573e-05, 1.0, 0.0, 0.0, 1.0, 0.0, 0.0, 1.0, 0.0, 2.574e-05, 1.0, -0.000207, -4.042e-05, 1.0, 7.961e-07, 5.147e-05, 1.0, 0.0001314, 2.573e-05, 1.0, 0.0, 0.0, 1.0, 0.0001314, 2.573e-05, 1.0, 0.0, 2.574e-05, 1.0, 0.0001968, 2.154e-08, 1.0, -5.842e-06, 0.0, 1.0, -0.000133, 0.0, 1.0, -5.842e-06, 0.0, 1.0, 0.0, 0.0, 1.0, -0.000133, 0.0, -1.0, 0.0, 3.972e-06, -1.0, -0.0001354, 3.138e-05, -1.0, -3.402e-06, 4.66e-06, -1.0, -0.0001354, 3.138e-05, -1.0, -0.0001388, 3.207e-05, -1.0, -3.402e-06, 4.66e-06, 2.925e-09, 0.9016, -0.4325, 1.551e-06, 0.9016, -0.4325, 4.434e-08, 0.9016, -0.4325, 1.551e-06, 0.9016, -0.4325, -1.729e-06, 0.9016, -0.4325, 4.434e-08, 0.9016, -0.4325, 1.001e-06, -0.9016, 0.4325, 5.644e-08, -0.9016, 0.4326, 9.357e-07, -0.9016, 0.4325, 5.644e-08, -0.9016, 0.4326, -5.038e-08, -0.9016, 0.4326, 9.357e-07, -0.9016, 0.4325, -1.0, 0.0, 0.0, -1.0, 0.0, 0.0, -1.0, 0.0, 0.0, -1.0, 0.0, 0.0, -1.0, 0.0, 0.0, -1.0, 0.0, 0.0, -1.982e-07, 0.9173, 0.3983, -1.895e-07, 0.9173, 0.3983, -9.667e-06, 0.9173, 0.3983, 4.655e-06, 0.9173, 0.3982, 4.685e-06, 0.9173, 0.3982, 4.727e-06, 0.9173, 0.3982, 1.0, 0.0, -3.981e-06, 1.0, 0.0, -3.981e-06, 1.0, 0.0, -3.981e-06, 1.0, 8.267e-05, 1.715e-05, 1.0, 8.267e-05, 1.715e-05, 1.0, 8.267e-05, 1.715e-05, 3.981e-11, -0.9173, -0.3982, -6.489e-08, -0.9173, -0.3982, 1.664e-08, -0.9173, -0.3982, 4.658e-07, -0.9173, -0.3983, 5.702e-07, -0.9173, -0.3983, 5.614e-07, -0.9173, -0.3983, 3.634e-05, 1.0, 0.0, 3.634e-05, 1.0, 0.0, 3.634e-05, 1.0, 0.0, 3.634e-05, 1.0, 0.0, 3.634e-05, 1.0, 0.0, 3.634e-05, 1.0, 0.0, -1.0, 0.0, 0.0, -1.0, 0.0, 0.0, -1.0, 0.0, 0.0, -1.0, 0.0, 0.0, -1.0, 0.0, 0.0, -1.0, 0.0, 0.0, 4.846e-05, -1.0, 7.725e-06, 4.846e-05, -1.0, 7.725e-06, 4.846e-05, -1.0, 7.725e-06, -3.634e-05, -1.0, 0.0, -3.634e-05, -1.0, 0.0, -3.634e-05, -1.0, 0.0, 1.0, 0.0, 0.0, 1.0, 0.0, 0.0, 1.0, 0.0, 0.0, 1.0, 0.0, 0.0, 1.0, 0.0, 0.0, 1.0, 0.0, 0.0, 1.0, 0.0, 0.0, 1.0, 0.0, 0.0, 1.0, 0.0, 0.0, 1.0, 0.0, 0.0, 1.0, 0.0, 0.0, 1.0, 0.0, 0.0, 3.261e-05, 0.0, 1.0, 3.261e-05, 0.0, 1.0, 3.261e-05, 0.0, 1.0, 3.126e-05, 0.0, 1.0, 3.126e-05, 0.0, 1.0, 3.126e-05, 0.0, 1.0, -1.0, 0.0, 0.0, -1.0, 0.0, 0.0, -1.0, 0.0, 0.0, -1.0, 0.0, 0.0, -1.0, 0.0, 0.0, -1.0, 0.0, 0.0, 3.078e-05, 0.0, -1.0, 3.078e-05, 0.0, -1.0, 3.078e-05, 0.0, -1.0, 6.155e-05, 0.0, -1.0, 6.155e-05, 0.0, -1.0, 6.155e-05, 0.0, -1.0, -1.0, 0.0, 0.0, -1.0, 0.0, 0.0, -1.0, 0.0, 0.0, -1.0, -7.109e-05, -1.343e-05, -1.0, -7.109e-05, -1.343e-05, -1.0, -7.109e-05, -1.343e-05, -9.617e-06, 0.9156, 0.4021, -9.617e-06, 0.9156, 0.4021, -9.617e-06, 0.9156, 0.4021, 2.07e-05, 0.9156, 0.4021, 2.07e-05, 0.9156, 0.4021, 2.07e-05, 0.9156, 0.4021, 1.0, 0.0, -3.969e-06, 1.0, 0.0, -3.969e-06, 1.0, 0.0, -3.969e-06, 1.0, 8.243e-05, 1.74e-05, 1.0, 8.243e-05, 1.74e-05, 1.0, 8.243e-05, 1.74e-05, 0.0, -0.9156, -0.4021, 0.0, -0.9156, -0.4021, 0.0, -0.9156, -0.4021, 3.847e-05, -0.9156, -0.4021, 3.847e-05, -0.9156, -0.4021, 3.847e-05, -0.9156, -0.4021, 1.0, 0.0, 0.0, 1.0, 0.0, 0.0, 1.0, 0.0, 0.0, 1.0, 0.0, 0.0, 1.0, 0.0, 0.0, 1.0, 0.0, 0.0, -1.0, 0.0, 0.0, -1.0, 0.0, 0.0, -1.0, 0.0, 0.0, -1.0, 0.0, 0.0, -1.0, 0.0, 0.0, -1.0, 0.0, 0.0, 3.996e-06, 0.9012, -0.4333, 4.042e-06, 0.9012, -0.4333, -3.378e-07, 0.9012, -0.4335, 7.656e-08, 0.9013, -0.4332, 4.61e-11, 0.9012, -0.4334, -9.532e-10, 0.9012, -0.4334, 5.658e-11, -0.9013, 0.4332, -1.15e-09, -0.9013, 0.4332, -3.35e-07, -0.9012, 0.4334, 0.0, -0.9012, 0.4333, 5.292e-08, -0.9012, 0.4335, 2.958e-08, -0.9012, 0.4335, 3.634e-05, 1.0, 0.0, 3.634e-05, 1.0, 0.0, 3.634e-05, 1.0, 0.0, 3.634e-05, 1.0, 0.0, 3.634e-05, 1.0, 0.0, 3.634e-05, 1.0, 0.0, -1.0, 0.0, 0.0, -1.0, 0.0, 0.0, -1.0, 0.0, 0.0, -1.0, -1.401e-05, 0.0, -1.0, -1.401e-05, 0.0, -1.0, -1.401e-05, 0.0, 4.845e-05, -1.0, 0.0, 4.845e-05, -1.0, 0.0, 4.845e-05, -1.0, 0.0, 4.846e-05, -1.0, 0.0, 4.846e-05, -1.0, 0.0, 4.846e-05, -1.0, 0.0, 1.0, 0.0, 0.0, 1.0, 0.0, 0.0, 1.0, 0.0, 0.0, 1.0, 0.0, 0.0, 1.0, 0.0, 0.0, 1.0, 0.0, 0.0, 1.0, 0.0, 0.0, 1.0, 0.0, 0.0, 1.0, 0.0, 0.0, 1.0, -1.623e-05, -3.836e-05, 1.0, -1.623e-05, -3.836e-05, 1.0, -1.623e-05, -3.836e-05, 3.257e-05, 0.0, 1.0, 3.257e-05, 0.0, 1.0, 3.257e-05, 0.0, 1.0, 1.283e-06, -5.128e-06, 1.0, 1.283e-06, -5.128e-06, 1.0, 1.283e-06, -5.128e-06, 1.0, -1.0, 0.0, 0.0, -1.0, 0.0, 0.0, -1.0, 0.0, 0.0, -1.0, 0.0, 0.0, -1.0, 0.0, 0.0, -1.0, 0.0, 0.0, 0.0, -9.682e-06, -1.0, 0.0, -9.682e-06, -1.0, 0.0, -9.682e-06, -1.0, -4.921e-05, 0.0, -1.0, -4.921e-05, 0.0, -1.0, -4.921e-05, 0.0, -1.0, 5.289e-08, 0.3173, -0.9483, 0.0, 0.3172, -0.9483, 4.82e-11, 0.3173, -0.9483, 0.0, 0.3172, -0.9483, 9.639e-11, 0.3173, -0.9483, 4.82e-11, 0.3173, -0.9483, 0.0, 0.3173, -0.9483, 0.0, 0.3173, -0.9483, -5.275e-08, 0.3174, -0.9483, 0.0, 0.3173, -0.9483, 1.315e-11, 0.3173, -0.9483, -5.275e-08, 0.3174, -0.9483, 5.292e-08, 0.3173, -0.9483, -5.267e-08, 0.3173, -0.9483, 0.0, 0.3173, -0.9483, -5.267e-08, 0.3173, -0.9483, 1.315e-11, 0.3173, -0.9483, 0.0, 0.3173, -0.9483, -5.275e-08, 0.3174, -0.9483, 1.315e-11, 0.3173, -0.9483, 5.289e-08, 0.3173, -0.9483, 1.315e-11, 0.3173, -0.9483, 0.0, 0.3172, -0.9483, 5.289e-08, 0.3173, -0.9483, 0.5349, -0.8449, 7.133e-08, 0.5349, -0.8449, 3.621e-08, 0.5349, -0.8449, 0.0, 0.5349, -0.8449, -5.729e-07, 0.5349, -0.8449, 2.014e-09, 0.5349, -0.8449, 8.109e-09, 0.0, 0.0, 1.0, 0.0, 0.0, 1.0, 0.0, 0.0, 1.0, 4.237e-05, -2.886e-05, 1.0, 4.237e-05, -2.886e-05, 1.0, 4.237e-05, -2.886e-05, 1.0, -0.5349, 0.8449, -8.02e-08, -0.5349, 0.8449, 1.971e-10, -0.5349, 0.8449, 6.243e-08, -0.5349, 0.8449, 1.971e-10, -0.5349, 0.8449, 0.0, -0.5349, 0.8449, 6.243e-08, 2.26e-05, -2.886e-05, -1.0, 2.26e-05, -2.886e-05, -1.0, 2.26e-05, -2.886e-05, -1.0, 1.977e-05, -2.886e-05, -1.0, 1.977e-05, -2.886e-05, -1.0, 1.977e-05, -2.886e-05, -1.0, -0.5146, -0.8574, 4.296e-05, -0.5146, -0.8574, 4.296e-05, -0.5146, -0.8574, 4.296e-05, -0.5146, -0.8574, 0.0, -0.5146, -0.8574, 0.0, -0.5146, -0.8574, 0.0, 2.869e-05, 3.661e-05, 1.0, 2.869e-05, 3.661e-05, 1.0, 2.869e-05, 3.661e-05, 1.0, -1.793e-06, 0.0, 1.0, -1.793e-06, 0.0, 1.0, -1.793e-06, 0.0, 1.0, 0.5146, 0.8574, 0.0, 0.5146, 0.8574, 0.0, 0.5146, 0.8574, 0.0, 0.5146, 0.8574, -2.864e-05, 0.5146, 0.8574, -2.864e-05, 0.5146, 0.8574, -2.864e-05, 1.434e-05, 3.661e-05, -1.0, 1.434e-05, 3.661e-05, -1.0, 1.434e-05, 3.661e-05, -1.0, 2.51e-05, 3.661e-05, -1.0, 2.51e-05, 3.661e-05, -1.0, 2.51e-05, 3.661e-05, -1.0, 2.979e-06, 1.0, 0.0, 2.979e-06, 1.0, 0.0, 2.979e-06, 1.0, 0.0, 0.0, 1.0, -6.133e-05, 0.0, 1.0, -6.133e-05, 0.0, 1.0, -6.133e-05, 0.0, 2.558e-05, 1.0, 0.0, 2.558e-05, 1.0, 0.0, 2.558e-05, 1.0, 4.993e-06, 0.0, 1.0, 4.993e-06, 0.0, 1.0, 4.993e-06, 0.0, 1.0, 0.0, -1.0, 0.0, 0.0, -1.0, 0.0, 0.0, -1.0, 0.0, 0.0, -1.0, 0.0, 0.0, -1.0, 0.0, 0.0, -1.0, 0.0, 0.0, 2.558e-05, -1.0, 0.0, 2.558e-05, -1.0, 0.0, 2.558e-05, -1.0, 0.0, 2.558e-05, -1.0, 0.0, 2.558e-05, -1.0, 0.0, 2.558e-05, -1.0, -1.0, 7.031e-05, 0.0, -1.0, 7.031e-05, 0.0, -1.0, 7.031e-05, 0.0, -1.0, 7.044e-06, 0.0, -1.0, 7.044e-06, 0.0, -1.0, 7.044e-06, 0.0, -1.378e-05, 0.7808, 0.6247, -1.38e-05, 0.7808, 0.6247, -4.877e-05, 0.7806, 0.625, 0.0, 0.7806, 0.625, 0.0, 0.7806, 0.625, 0.0, 0.7806, 0.625, 1.0, 0.000187, 4.151e-05, 1.0, 0.000187, 4.153e-05, 1.0, 0.0001869, 4.152e-05, 1.0, 0.0, 0.0, 1.0, 0.0, 0.0, 1.0, 0.0, 0.0, -2.096e-08, -0.7809, -0.6246, -1.801e-09, -0.7809, -0.6246, 0.0, -0.7808, -0.6247, -5.574e-06, -0.781, -0.6245, 1.749e-06, -0.7809, -0.6247, 1.733e-06, -0.7809, -0.6247, -1.0, 0.0, 0.0, -1.0, 0.0, 0.0, -1.0, 0.0, 0.0, -1.0, -1.587e-05, 0.0, -1.0, -1.587e-05, 0.0, -1.0, -1.587e-05, 0.0, 6.446e-08, 0.7641, -0.6451, 9.021e-07, 0.764, -0.6452, -6.343e-08, 0.7641, -0.6451, 9.021e-07, 0.764, -0.6452, -1.146e-06, 0.764, -0.6452, -6.343e-08, 0.7641, -0.6451, 1.0, 0.0, 0.0, 1.0, 0.0, 0.0, 1.0, 0.0, 0.0, 1.0, 1.923e-05, 0.0, 1.0, 1.923e-05, 0.0, 1.0, 1.923e-05, 0.0, 8.572e-07, -0.764, 0.6452, 9.175e-07, -0.764, 0.6452, 9.179e-07, -0.764, 0.6452, 7.782e-08, -0.764, 0.6453, -5.239e-11, -0.764, 0.6453, -5.172e-08, -0.764, 0.6453, 1.0, 0.0, 0.0, 1.0, 0.0, 0.0, 1.0, 0.0, 0.0, 1.0, 0.0, 0.0, 1.0, 0.0, 0.0, 1.0, 0.0, 0.0, -1.0, 0.0, 0.0, -1.0, 0.0, 0.0, -1.0, 0.0, 0.0, -1.0, 0.0, 0.0, -1.0, 0.0, 0.0, -1.0, 0.0, 0.0, 2.344e-05, 0.7689, -0.6393, 2.575e-07, 0.7689, -0.6394, -2.32e-05, 0.7686, -0.6397, 2.575e-07, 0.7689, -0.6394, 0.0, 0.7686, -0.6398, -2.32e-05, 0.7686, -0.6397, 0.0, -0.7689, 0.6394, 0.0, -0.7686, 0.6397, 3.384e-11, -0.7689, 0.6394, 0.0, -0.7686, 0.6397, -2.29e-08, -0.7689, 0.6394, 3.384e-11, -0.7689, 0.6394, -1.0, 0.0, 0.0, -1.0, 0.0, 0.0, -1.0, 0.0, 0.0, -1.0, 2.989e-06, 0.0, -1.0, 2.989e-06, 0.0, -1.0, 2.989e-06, 0.0, 2.669e-11, 0.7857, 0.6186, -5.502e-08, 0.7857, 0.6186, 1.662e-07, 0.7856, 0.6187, -1.647e-07, 0.7857, 0.6186, -1.714e-07, 0.7856, 0.6187, -3.575e-07, 0.7856, 0.6187, 1.0, 0.0, 0.0, 1.0, 0.0, 0.0, 1.0, 0.0, 0.0, 1.0, 2.608e-05, 0.0, 1.0, 2.608e-05, 0.0, 1.0, 2.608e-05, 0.0, -9.471e-08, -0.7857, -0.6186, -8.082e-08, -0.7857, -0.6186, 0.0, -0.7856, -0.6187, -9.404e-07, -0.7857, -0.6186, -1.008e-06, -0.7856, -0.6187, -1.018e-06, -0.7856, -0.6187, 4.066e-05, 1.0, 0.0, 4.066e-05, 1.0, 0.0, 4.066e-05, 1.0, 0.0, 4.066e-05, 1.0, 0.0, 4.066e-05, 1.0, 0.0, 4.066e-05, 1.0, 0.0, 1.0, 0.0, 0.0, 1.0, 0.0, 0.0, 1.0, 0.0, 0.0, 1.0, -2.114e-05, 0.0, 1.0, -2.114e-05, 0.0, 1.0, -2.114e-05, 0.0, -1.0, 0.0, 0.0, -1.0, 0.0, 0.0, -1.0, 0.0, 0.0, -1.0, -1.755e-05, 0.0, -1.0, -1.755e-05, 0.0, -1.0, -1.755e-05, 0.0, 1.355e-05, -1.0, 0.0, 1.355e-05, -1.0, 0.0, 1.355e-05, -1.0, 0.0, 1.355e-05, -1.0, 0.0, 1.355e-05, -1.0, 0.0, 1.355e-05, -1.0, 0.0, 3.634e-05, 1.0, 0.0, 3.634e-05, 1.0, 0.0, 3.634e-05, 1.0, 0.0, 3.635e-05, 1.0, 0.0, 3.635e-05, 1.0, 0.0, 3.635e-05, 1.0, 0.0, -1.0, 0.0, -3.969e-06, -1.0, 0.0, -3.969e-06, -1.0, 0.0, -3.969e-06, -1.0, -0.0001245, 0.0, -1.0, -0.0001245, 0.0, -1.0, -0.0001245, 0.0, 4.846e-05, -1.0, 0.0, 4.846e-05, -1.0, 0.0, 4.846e-05, -1.0, 0.0, 6.057e-05, -1.0, 1.576e-06, 6.057e-05, -1.0, 1.576e-06, 6.057e-05, -1.0, 1.576e-06, 1.0, 0.0, 0.0, 1.0, 0.0, 0.0, 1.0, 0.0, 0.0, 1.0, 2.317e-05, 0.0, 1.0, 2.317e-05, 0.0, 1.0, 2.317e-05, 0.0, 1.0, 0.0, 0.0, 1.0, 0.0, 0.0, 1.0, 0.0, 0.0, 1.0, -1.017e-05, 0.0, 1.0, -1.017e-05, 0.0, 1.0, -1.017e-05, 0.0, 3.996e-05, 0.0, 1.0, 3.996e-05, 0.0, 1.0, 3.996e-05, 0.0, 1.0, 3.568e-05, 0.0, 1.0, 3.568e-05, 0.0, 1.0, 3.568e-05, 0.0, 1.0, -1.0, 0.0, 0.0, -1.0, 0.0, 0.0, -1.0, 0.0, 0.0, -1.0, 0.0, 0.0, -1.0, 0.0, 0.0, -1.0, 0.0, 0.0, 0.0244, 4.357e-06, -0.9997, 0.0244, 4.146e-06, -0.9997, 1.863e-05, -5.647e-07, -1.0, 0.02439, 1.475e-06, -0.9997, 3.856e-05, 0.0, -1.0, 3.856e-05, 0.0, -1.0, 5.764e-05, 0.0, 1.0, 5.764e-05, 0.0, 1.0, 5.764e-05, 0.0, 1.0, 2.882e-05, 0.0, 1.0, 2.882e-05, 0.0, 1.0, 2.882e-05, 0.0, 1.0, -1.0, 0.0, 0.0, -1.0, 0.0, 0.0, -1.0, 0.0, 0.0, -1.0, 0.0, 0.0, -1.0, 0.0, 0.0, -1.0, 0.0, 0.0, 2.808e-05, 0.0, -1.0, 2.808e-05, 0.0, -1.0, 2.808e-05, 0.0, -1.0, 5.617e-05, 0.0, -1.0, 5.617e-05, 0.0, -1.0, 5.617e-05, 0.0, -1.0, 1.0, 0.0, 0.0, 1.0, 0.0, 0.0, 1.0, 0.0, 0.0, 1.0, 0.0, 0.0, 1.0, 0.0, 0.0, 1.0, 0.0, 0.0, 1.0, 1.055e-05, 0.0, 1.0, 1.055e-05, 0.0, 1.0, 1.055e-05, 0.0, 1.0, 0.0, 3.837e-05, 1.0, 0.0, 3.837e-05, 1.0, 0.0, 3.837e-05, 3.999e-05, 0.0, 1.0, 3.999e-05, 0.0, 1.0, 3.999e-05, 0.0, 1.0, 4.189e-05, 4.198e-06, 1.0, 4.189e-05, 4.198e-06, 1.0, 4.189e-05, 4.198e-06, 1.0, -1.0, 0.0, 0.0, -1.0, 0.0, 0.0, -1.0, 0.0, 0.0, -1.0, 0.0, 3.836e-05, -1.0, 0.0, 3.836e-05, -1.0, 0.0, 3.836e-05, 3.858e-05, 0.0, -1.0, 3.858e-05, 0.0, -1.0, 3.858e-05, 0.0, -1.0, 7.062e-05, -4.049e-06, -1.0, 7.062e-05, -4.049e-06, -1.0, 7.062e-05, -4.049e-06, -1.0, 1.0, 0.0, 0.0, 1.0, 0.0, 0.0, 1.0, 0.0, 0.0, 1.0, 0.0, -3.836e-05, 1.0, 0.0, -3.836e-05, 1.0, 0.0, -3.836e-05, 5.767e-05, 0.0, 1.0, 5.767e-05, 0.0, 1.0, 5.767e-05, 0.0, 1.0, -1.737e-05, -1.513e-06, 1.0, -1.737e-05, -1.513e-06, 1.0, -1.737e-05, -1.513e-06, 1.0, -1.0, 0.0, 0.0, -1.0, 0.0, 0.0, -1.0, 0.0, 0.0, -1.0, 0.0, 0.0, -1.0, 0.0, 0.0, -1.0, 0.0, 0.0, 2.81e-05, 0.0, -1.0, 2.81e-05, 0.0, -1.0, 2.81e-05, 0.0, -1.0, 3.159e-05, 0.0, -1.0, 3.159e-05, 0.0, -1.0, 3.159e-05, 0.0, -1.0, 5.292e-08, 0.3173, -0.9483, -9.807e-08, 0.3172, -0.9484, 0.0, 0.3172, -0.9483, -9.807e-08, 0.3172, -0.9484, 9.639e-11, 0.3173, -0.9483, 0.0, 0.3172, -0.9483, -3.956e-05, 0.0, -1.0, -2.239e-05, 0.0, -1.0, 6.296e-05, 9.212e-08, -1.0, -2.239e-05, 0.0, -1.0, 4.744e-05, 1.872e-07, -1.0, 6.296e-05, 9.212e-08, -1.0, -3.745e-05, 3.456e-06, 1.0, 6.085e-05, -5.006e-06, 1.0, -1.169e-05, -7.288e-07, 1.0, 6.085e-05, -5.006e-06, 1.0, 3.64e-05, 2.636e-06, 1.0, -1.169e-05, -7.288e-07, 1.0, 0.0001913, 1.0, 0.0, -0.0001999, 1.0, -7.838e-07, 0.0001985, 1.0, 0.0, -0.0001999, 1.0, -7.838e-07, 0.0002843, 1.0, 0.0, 0.0001985, 1.0, 0.0, -2.239e-05, 0.0, -1.0, 4.715e-05, 0.0, -1.0, 4.744e-05, 1.872e-07, -1.0, 6.555e-05, -5.178e-05, -1.0, 6.555e-05, -5.178e-05, -1.0, 6.555e-05, -5.178e-05, -1.0, -1.182e-05, 0.0, -1.0, -3.956e-05, 0.0, -1.0, 3.375e-07, 0.0, -1.0, -3.956e-05, 0.0, -1.0, 6.296e-05, 9.212e-08, -1.0, 3.375e-07, 0.0, -1.0, 0.0001913, 1.0, 0.0, 1.563e-05, 1.0, 0.0, -0.0001999, 1.0, -7.838e-07, 1.563e-05, 1.0, 0.0, 1.563e-05, 1.0, 0.0, -0.0001999, 1.0, -7.838e-07, 1.0, 0.0, 0.0, 1.0, 0.0, 0.0, 1.0, 0.0, 0.0, 1.0, 0.0, 0.0, 1.0, -1.978e-07, 0.0, 1.0, 0.0, 0.0, -1.0, 9.207e-05, 0.0, -1.0, 6.806e-05, 0.0, -1.0, 2.263e-05, 0.0, -1.0, 6.806e-05, 0.0, -1.0, 1.073e-05, 0.0, -1.0, 2.263e-05, 0.0, 2.605e-05, 1.0, 0.0, 0.0001985, 1.0, 0.0, 2.605e-05, 1.0, 0.0, 0.0001985, 1.0, 0.0, 0.0002843, 1.0, 0.0, 2.605e-05, 1.0, 0.0, -1.0, 0.0, 0.0, -1.0, 0.0, 0.0, -1.0, 0.0, 0.0, -1.0, 0.000222, 2.343e-07, -1.0, 0.000222, -7.372e-09, -1.0, 0.000222, -1.023e-08, 5.206e-05, -1.0, 0.0, 5.206e-05, -1.0, 0.0, 5.206e-05, -1.0, 0.0, 5.206e-05, 1.0, 0.0, 5.206e-05, 1.0, 0.0, 5.206e-05, 1.0, 0.0, 5.206e-05, -1.0, 0.0, 5.206e-05, -1.0, 0.0, 5.206e-05, -1.0, 0.0, 5.206e-05, 1.0, 0.0, 5.206e-05, 1.0, 0.0, 5.206e-05, 1.0, 0.0, 1.0, 0.0, 0.0, 1.0, 0.0, 0.0, 1.0, 0.0, 0.0, 1.0, 0.0, 0.0, 1.0, 0.0, 0.0, 1.0, 0.0, 0.0, 1.897e-05, -2.39e-05, -1.0, 1.897e-05, -2.39e-05, -1.0, 1.897e-05, -2.39e-05, -1.0, -1.0, 0.0, 0.0, -1.0, 0.0, 0.0, -1.0, 0.0, 0.0, -5.691e-05, 0.0, -1.0, -5.691e-05, 0.0, -1.0, -5.691e-05, 0.0, -1.0, -1.0, 0.0, 0.0, -1.0, 0.0, 0.0, -1.0, 0.0, 0.0, 2.202e-05, 0.0, 1.0, 2.202e-05, 0.0, 1.0, 2.202e-05, 0.0, 1.0, 4.404e-05, 0.0, 1.0, 4.404e-05, 0.0, 1.0, 4.404e-05, 0.0, 1.0, 1.0, 0.0, 0.0, 1.0, 0.0, 0.0, 1.0, 0.0, 0.0, 1.0, 0.0, 0.0, 1.0, 0.0, 0.0, 1.0, 0.0, 0.0, -1.0, 0.0, 0.0, -1.0, 0.0, 0.0, -1.0, 0.0, 0.0, -1.0, 0.0, 0.0, -1.0, 0.0, 0.0, -1.0, 0.0, 0.0, 5.087e-05, -1.0, 0.0, 5.087e-05, -1.0, 0.0, 5.087e-05, -1.0, 0.0, 5.087e-05, -1.0, 0.0, 5.087e-05, -1.0, 0.0, 5.087e-05, -1.0, 0.0, 5.088e-05, 1.0, 0.0, 5.088e-05, 1.0, 0.0, 5.088e-05, 1.0, 0.0, 5.087e-05, 1.0, 0.0, 5.087e-05, 1.0, 0.0, 5.087e-05, 1.0, 0.0, 1.0, 0.0, 0.0, 1.0, 0.0, 0.0, 1.0, 0.0, 0.0, 1.0, 0.0, 0.0, 1.0, 0.0, 0.0, 1.0, 0.0, 0.0, -3.678e-08, -0.3172, 0.9484, 3.981e-11, -0.3172, 0.9484, 3.693e-08, -0.3172, 0.9484, 4.142e-08, -0.3171, 0.9484, 4.529e-08, -0.3171, 0.9484, 0.0, -0.3171, 0.9484, 3.804e-05, 0.0, -1.0, 3.804e-05, 0.0, -1.0, 3.804e-05, 0.0, -1.0, -1.0, 0.0, 0.0, -1.0, 0.0, 0.0, -1.0, 0.0, 0.0, -1.0, 0.0, 0.0, -1.0, 0.0, 0.0, -1.0, 0.0, 0.0, 5.706e-05, 0.0, -1.0, 5.706e-05, 0.0, -1.0, 5.706e-05, 0.0, -1.0, 1.0, 0.0, 0.0, 1.0, 0.0, 0.0, 1.0, 0.0, 0.0, 4.416e-05, 0.0, 1.0, 4.416e-05, 0.0, 1.0, 4.416e-05, 0.0, 1.0, 4.416e-05, 0.0, 1.0, 4.416e-05, 0.0, 1.0, 4.416e-05, 0.0, 1.0, 1.0, 0.0, 0.0, 1.0, 0.0, 0.0, 1.0, 0.0, 0.0, 1.529e-07, -0.3172, 0.9484, 1.72e-08, -0.3172, 0.9484, 3.944e-08, -0.3172, 0.9484, 4.372e-08, -0.3172, 0.9484, 4.846e-08, -0.3172, 0.9484, 0.0, -0.3172, 0.9484])] * 3)])

# ---- objects
ob_big_house8_1__ct_wood03_001 = bpy.data.objects.new('big_house8_1__ct_wood03.001', me_big_house8_1__ct_wood03_001)

# ---- transforms, parenting, visibility, modifiers, constraints
ob_big_house8_1__ct_wood03_001.location = (0.0, 0.0, 0.0)
ob_big_house8_1__ct_wood03_001.rotation_euler = (1.571, -0.0, 0.0)
ob_big_house8_1__ct_wood03_001.lineart.crease_threshold = 0.0

# ---- collection membership
col_collection_1.objects.link(ob_big_house8_1__ct_wood03_001)

# ---- scene / render settings (as saved in the file)
scene.frame_start = 1; scene.frame_end = 250; scene.frame_set(1)
scene.render.engine = 'BLENDER_EEVEE_NEXT'
scene.render.resolution_percentage = 50
scene.render.dither_intensity = 0.0
scene.cycles.use_denoising = False
scene.cycles.samples = 128
scene.cycles.sampling_pattern = 'TABULATED_SOBOL'
scene.cycles.use_adaptive_sampling = False
scene.cycles.use_light_tree = False
scene.cycles.blur_glossy = 0.0
scene.cycles.sample_clamp_indirect = 0.0
scene.view_settings.view_transform = 'Standard'
bpy.context.view_layer.update()

# ---- added for rendering (the .blend has no active camera and no usable light): camera, sun
cam_auto = bpy.data.cameras.new('AutoCamera')
cam_auto.lens = 50.0
cam_auto.sensor_width = 36.0
cam_auto.clip_end = 5470.93
ob_auto_camera = bpy.data.objects.new('AutoCamera', cam_auto)
scene.collection.objects.link(ob_auto_camera)
ob_auto_camera.location = (-2823.5, 587.33, -296.513)
ob_auto_camera.rotation_euler = (1.09748, -7.21219e-08, 0.694738)
scene.camera = ob_auto_camera
light_auto_sun = bpy.data.lights.new('AutoSun', 'SUN')
light_auto_sun.energy = 3.0
light_auto_sun.angle = 0.0523599
ob_auto_sun = bpy.data.objects.new('AutoSun', light_auto_sun)
scene.collection.objects.link(ob_auto_sun)
ob_auto_sun.rotation_euler = (0.872665, 0.174533, 0.523599)
bpy.context.view_layer.update()
